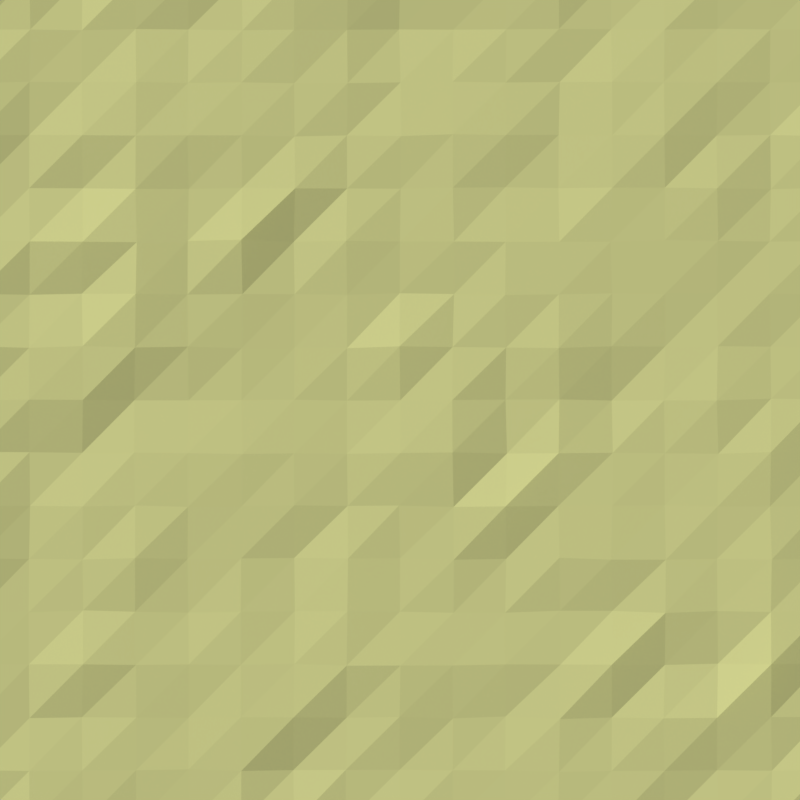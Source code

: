 # Source: Ball_Grease.blend  (saved by Blender 2.77.0; exported with 4.5.12 LTS)
import bpy
from mathutils import Matrix  # noqa: F401  (used for matrix-valued properties, if any)

bpy.ops.wm.read_factory_settings(use_empty=True)
scene = bpy.context.scene
scene.name = 'Scene'

# ---- collections
col_collection_1 = bpy.data.collections.new('Collection 1'); scene.collection.children.link(col_collection_1)

# ---- materials (node trees are filled in below, after node groups)
mat_white = bpy.data.materials.new('White')
mat_white.alpha_threshold = 0.0
mat_white.roughness = 0.5

# ---- material node trees
mat_white.use_nodes = True; mat_white.node_tree.nodes.clear()
_N = mat_white.node_tree.nodes; _L = mat_white.node_tree.links
n0 = _N.new('ShaderNodeOutputMaterial'); n0.name = 'Material Output'; n0.location = (300, 300)
n1 = _N.new('ShaderNodeBsdfDiffuse'); n1.name = 'Diffuse BSDF'; n1.location = (10, 300)
n1.inputs[0].default_value = (0.7356, 0.7484, 0.3131, 1.0)
_L.new(n1.outputs[0], n0.inputs[0])
n0.is_active_output = True

# ---- world
world_world = bpy.data.worlds.new('World'); scene.world = world_world
world_world.color = (0.05088, 0.05088, 0.05088)
world_world.use_sun_shadow = False
world_world.sun_shadow_jitter_overblur = 0.0
world_world.cycles.sampling_method = 'MANUAL'

# ---- cameras
cam_camera = bpy.data.cameras.new('Camera')
cam_camera.type = 'ORTHO'
cam_camera.clip_end = 100.0
cam_camera.lens = 35.0
cam_camera.sensor_width = 32.0
cam_camera.sensor_height = 18.0
cam_camera.ortho_scale = 18.9
cam_camera.display_size = 2.0
cam_camera.dof.focus_distance = 0.0

# ---- meshes
me_plane = bpy.data.meshes.new('Plane')
me_plane.from_pydata([(-1.0, -1.0, 0.00455), (1.002, -1.0, -0.0008141), (-1.0, 0.999, -0.01605), (0.998, 1.0, -0.004999), (-1.0, -0.0005035, -0.002168), (0.002048, -0.9991, -0.006392), (0.9973, 0.001522, -0.003606), (0.0004845, 1.001, 0.00172), (0.0006356, -0.0006101, -0.006052), (-1.001, -0.5023, -0.001286), (0.5038, -1.001, -0.01292), (1.002, 0.5015, -0.007829), (-0.5012, 0.9993, -0.009633), (-0.9993, 0.5023, 0.002268), (-0.4982, -1.001, -0.000697), (1.002, -0.4997, -0.01047), (0.4997, 1.003, -0.001853), (0.001514, 0.4992, 4.544e-05), (-0.0001166, -0.5, -0.004606), (-0.4994, -0.0008895, 0.002597), (0.5002, -0.001323, 0.0105), (0.5016, -0.4982, 0.003332), (-0.5, -0.5023, 0.002764), (-0.4991, 0.4985, -0.00509), (0.502, 0.5019, -0.009242), (-0.9993, -0.751, -0.007498), (0.7528, -1.001, -0.003779), (0.9988, 0.7504, -0.0005717), (-0.7502, 0.9996, 0.006303), (-1.001, 0.2504, -0.006493), (-0.2506, -1.001, -0.007347), (0.9974, -0.2501, -0.001368), (0.2522, 1.001, -0.006357), (0.00136, 0.7504, 0.002313), (-0.002343, -0.2493, -0.004703), (-0.7492, 0.0003566, -0.01235), (0.2493, 0.0009922, 0.003241), (-0.9997, -0.2505, -0.01573), (0.2486, -1.002, -0.007086), (0.9999, 0.25, 9.306e-05), (-0.2497, 0.9997, -0.01766), (-1.001, 0.7489, -0.01023), (-0.7491, -1.002, -0.006201), (0.9997, -0.7487, -0.005549), (0.7507, 0.999, -0.00993), (-0.0006704, 0.2522, 0.003425), (-0.001049, -0.7486, -0.01022), (-0.2499, 0.0007425, -0.001508), (0.7484, -0.001196, -0.01197), (0.5015, -0.2497, -0.004956), (0.5004, -0.7501, -0.001718), (0.2486, -0.5025, -0.002992), (0.75, -0.4986, -0.004137), (-0.5011, -0.2526, -0.005389), (-0.4993, -0.7507, -0.0007575), (-0.7486, -0.4969, 0.0005716), (-0.2484, -0.4988, 0.0009434), (-0.5009, 0.749, -0.005033), (-0.502, 0.2492, -0.007217), (-0.7494, 0.5001, 0.003563), (-0.248, 0.4999, -0.01597), (0.5008, 0.7517, -0.009437), (0.5015, 0.2518, -0.004595), (0.2487, 0.5026, 0.003382), (0.7494, 0.5002, -0.01327), (0.7488, 0.2497, -0.0004971), (0.2486, 0.2481, -0.01151), (0.2493, 0.7501, 0.001301), (-0.2489, 0.2501, -0.0006453), (-0.7519, 0.2511, 0.003177), (-0.7516, 0.7507, -0.004892), (-0.2515, -0.75, -0.01223), (-0.7518, -0.7496, 0.0037), (-0.7496, -0.2515, -0.005866), (0.7491, -0.7507, -0.01226), (0.2494, -0.7476, -0.0003242), (0.2495, -0.2513, -0.01854), (0.75, -0.2518, -0.006355), (-0.2499, -0.2489, -0.007112), (-0.2502, 0.7482, -0.00158), (0.7498, 0.751, -0.01045), (-0.9981, -0.8751, -0.005993), (0.8769, -1.001, -0.005642), (0.9988, 0.8754, -0.004508), (-0.8758, 1.003, -0.0112), (-0.9995, 0.1267, -0.01544), (-0.1284, -0.9996, 0.003489), (0.9999, -0.1236, 0.003167), (0.124, 1.001, -0.001865), (-0.0023, 0.8755, 0.01432), (0.0008839, -0.1253, -0.01471), (-0.8765, 0.0008648, -0.01225), (0.1236, -0.0001429, -0.01319), (-0.9992, -0.3744, -0.01129), (0.3739, -1.001, -0.01346), (1.001, 0.375, -0.003548), (-0.374, 0.9989, 0.001988), (-1.002, 0.6249, -0.01311), (-0.6231, -1.001, 0.002525), (0.9985, -0.6224, -0.001322), (0.625, 0.9998, -0.003465), (-0.0001577, 0.3744, -0.001045), (0.001132, -0.6273, -0.01479), (-0.3743, -0.0004128, -0.002322), (0.6239, -0.0009353, -0.001281), (0.5027, -0.1247, -0.0006632), (0.5006, -0.6253, -0.0174), (0.1265, -0.5027, -0.005473), (0.6271, -0.503, -0.008604), (-0.502, -0.1257, -0.006806), (-0.4989, -0.6247, -0.005429), (-0.8775, -0.5016, 0.002851), (-0.3763, -0.5003, -0.005451), (-0.4998, 0.8752, 0.00538), (-0.5016, 0.3756, -0.008042), (-0.8762, 0.5006, 0.003523), (-0.3734, 0.501, -0.007476), (0.4988, 0.876, -0.001244), (0.4974, 0.3737, -0.006501), (0.1249, 0.5016, -0.007236), (0.6261, 0.5018, -0.007623), (-1.0, -0.6233, -0.004118), (0.6246, -0.9996, 0.001915), (0.9992, 0.6232, -0.01483), (-0.6256, 0.9989, -0.01101), (-1.0, 0.3768, 0.002245), (-0.375, -0.9979, -0.01008), (1.001, -0.3743, 0.002703), (0.3747, 1.001, -0.0156), (0.002423, 0.6235, -0.007534), (0.0002194, -0.3737, -0.001821), (-0.6277, -0.000935, 0.006391), (0.3765, 0.001379, -0.005008), (-0.999, -0.1226, 0.0005788), (0.1254, -1.0, -0.003972), (0.9986, 0.123, -0.00295), (-0.1228, 1.0, -0.01313), (-1.001, 0.8749, 0.0003926), (-0.8754, -1.0, -0.01364), (1.0, -0.8739, -0.01604), (0.8766, 0.9993, -0.007085), (-0.001061, 0.1268, -0.01826), (-0.000813, -0.8735, 0.0009996), (-0.1255, -0.00157, 0.001186), (0.8769, 0.003163, -0.00177), (0.4986, -0.3772, -0.009895), (0.4999, -0.8764, -0.008085), (0.3778, -0.4978, 0.0005033), (0.8763, -0.5009, -0.01541), (-0.502, -0.376, -0.0003348), (-0.4999, -0.8726, -0.004923), (-0.626, -0.5003, -0.002961), (-0.1244, -0.499, -0.01277), (-0.502, 0.6253, -0.01481), (-0.5009, 0.1262, -0.008048), (-0.6251, 0.4988, -0.0172), (-0.1248, 0.4997, -0.00119), (0.5016, 0.6256, -0.009373), (0.4996, 0.1269, -0.004544), (0.3744, 0.5005, 0.004251), (0.8761, 0.4979, 0.002923), (0.7517, 0.3761, -0.006848), (0.7509, 0.1273, -0.004754), (0.6264, 0.2512, -0.004499), (0.8725, 0.2507, -0.004489), (0.2496, 0.3737, -0.009033), (0.2507, 0.1239, -0.004893), (0.1277, 0.2503, 0.0008498), (0.3753, 0.2496, -0.01028), (0.2511, 0.8757, 0.001442), (0.2505, 0.6262, -0.006713), (0.1243, 0.752, 0.0008542), (0.3775, 0.7512, 0.004746), (-0.251, 0.3736, 0.003306), (-0.2491, 0.1237, 0.0008531), (-0.3723, 0.2503, -0.007977), (-0.1251, 0.2484, -0.003296), (-0.7498, 0.374, -0.01989), (-0.7497, 0.1275, -0.01192), (-0.8751, 0.2486, 0.008006), (-0.6245, 0.251, -0.02251), (-0.7515, 0.8735, -0.005016), (-0.7509, 0.6256, -0.0145), (-0.8752, 0.7518, -0.003929), (-0.6233, 0.7514, -0.01507), (-0.2495, -0.6237, -0.006783), (-0.2519, -0.8744, 0.009312), (-0.3763, -0.7496, -0.009764), (-0.1262, -0.7505, 0.00223), (-0.7491, -0.6245, -0.01477), (-0.7506, -0.8752, -0.004757), (-0.8754, -0.7516, 0.002318), (-0.623, -0.7502, -0.004167), (-0.7508, -0.1248, 0.006716), (-0.7502, -0.3769, -0.001956), (-0.874, -0.25, 0.005277), (-0.6256, -0.2491, -0.005718), (0.7512, -0.6229, 0.007127), (0.7486, -0.8747, 0.004404), (0.6227, -0.7522, -0.01004), (0.8767, -0.7492, -0.01056), (0.2487, -0.6247, -0.01038), (0.2483, -0.875, -0.008092), (0.1252, -0.7523, -0.003324), (0.3777, -0.7538, -0.01145), (0.2528, -0.1264, 0.005538), (0.2508, -0.3753, 0.001379), (0.1266, -0.2526, -0.006847), (0.3741, -0.2503, -0.003702), (0.7522, -0.127, -0.003995), (0.7488, -0.3753, -0.003076), (0.6254, -0.2488, -0.0003435), (0.8742, -0.2514, -0.007113), (-0.2508, -0.1259, -0.006903), (-0.2498, -0.3731, 0.005023), (-0.3739, -0.251, -0.004626), (-0.1235, -0.2502, -0.0003795), (-0.2502, 0.8749, -0.008087), (-0.2491, 0.6226, -0.002796), (-0.3745, 0.7505, -0.003869), (-0.1236, 0.7486, -0.006258), (0.7501, 0.8768, -0.00241), (0.7478, 0.6244, -0.001552), (0.6237, 0.7509, -0.01315), (0.8738, 0.7504, 0.001526), (0.8748, 0.6261, 0.001229), (0.6248, 0.626, -0.01835), (0.6248, 0.8752, -0.009128), (-0.1255, 0.625, 0.0004944), (-0.3743, 0.6252, -0.01033), (-0.3722, 0.8734, -0.0009976), (-0.1229, -0.3746, -0.01011), (-0.3754, -0.3743, -0.002842), (-0.3719, -0.1275, -0.01021), (0.8783, -0.3769, -0.01341), (0.628, -0.3772, -0.005442), (0.6255, -0.126, 0.0004975), (0.3767, -0.3727, -0.008584), (0.1271, -0.3774, -0.008369), (0.1241, -0.1238, -0.01881), (0.3755, -0.8788, -0.01232), (0.1247, -0.8748, -0.00543), (0.1243, -0.6272, -0.01184), (0.8788, -0.8758, -0.000126), (0.6252, -0.8761, -0.006724), (0.6256, -0.626, 0.004283), (-0.626, -0.3737, -0.01451), (-0.8764, -0.3756, 0.00551), (-0.8753, -0.1234, 0.005877), (-0.6235, -0.8746, -0.003431), (-0.8758, -0.8763, -0.009132), (-0.8769, -0.6245, 0.000741), (-0.1282, -0.8739, 0.0001993), (-0.375, -0.8763, -0.008752), (-0.3759, -0.6257, -0.006271), (-0.6245, 0.6248, -0.01892), (-0.8757, 0.6263, 0.003426), (-0.8733, 0.8754, -0.007745), (-0.6261, 0.1239, -0.01652), (-0.8763, 0.1232, -0.009067), (-0.8748, 0.3748, -0.007177), (-0.1252, 0.1224, -0.003856), (-0.3742, 0.1222, -0.00313), (-0.3748, 0.3788, -0.02556), (0.3749, 0.6264, 0.005059), (0.1247, 0.6279, -0.008857), (0.1262, 0.8748, 0.01033), (0.3749, 0.1229, -0.01676), (0.1244, 0.1251, -0.003488), (0.1276, 0.3745, -0.007996), (0.8751, 0.1259, 0.002303), (0.6259, 0.1261, 0.002607), (0.6258, 0.378, -0.006822), (0.8736, 0.3742, -0.000265), (0.3761, 0.3738, -0.007592), (0.3758, 0.8768, -0.004212), (-0.127, 0.3762, -0.01044), (-0.622, 0.3728, -0.02041), (-0.6248, 0.8765, -0.00212), (-0.1262, -0.6277, -0.01328), (-0.6239, -0.626, -0.007557), (-0.628, -0.1243, -0.003165), (0.8773, -0.6243, -0.02725), (0.3792, -0.6249, -0.005109), (0.3748, -0.1258, -0.01319), (0.8766, -0.123, -0.014), (-0.1254, -0.1271, -0.002886), (-0.125, 0.8748, -0.00292), (0.875, 0.8753, -0.001642)], [], [(288, 83, 3, 140), (287, 89, 7, 136), (286, 90, 8, 143), (285, 87, 6, 144), (284, 105, 20, 132), (283, 106, 21, 147), (282, 99, 15, 148), (281, 109, 19, 131), (280, 110, 22, 151), (279, 102, 18, 152), (278, 113, 12, 124), (277, 114, 23, 155), (276, 101, 17, 156), (275, 117, 16, 128), (274, 118, 24, 159), (273, 95, 11, 160), (272, 161, 64, 120), (271, 162, 65, 163), (270, 135, 39, 164), (269, 165, 63, 119), (268, 166, 66, 167), (267, 158, 62, 168), (266, 169, 32, 88), (265, 170, 67, 171), (264, 157, 61, 172), (263, 173, 60, 116), (262, 174, 68, 175), (261, 141, 45, 176), (260, 177, 59, 115), (259, 178, 69, 179), (258, 154, 58, 180), (257, 181, 28, 84), (256, 182, 70, 183), (255, 153, 57, 184), (254, 185, 56, 112), (253, 186, 71, 187), (252, 142, 46, 188), (251, 189, 55, 111), (250, 190, 72, 191), (249, 150, 54, 192), (248, 193, 35, 91), (247, 194, 73, 195), (246, 149, 53, 196), (245, 197, 52, 108), (244, 198, 74, 199), (243, 139, 43, 200), (242, 201, 51, 107), (241, 202, 75, 203), (240, 146, 50, 204), (239, 205, 36, 92), (238, 206, 76, 207), (237, 145, 49, 208), (236, 209, 48, 104), (235, 210, 77, 211), (234, 127, 31, 212), (233, 213, 47, 103), (232, 214, 78, 215), (231, 130, 34, 216), (230, 217, 40, 96), (229, 218, 79, 219), (228, 129, 33, 220), (227, 221, 44, 100), (226, 222, 80, 223), (225, 123, 27, 224), (222, 225, 224, 80), (64, 160, 225, 222), (160, 11, 123, 225), (157, 226, 223, 61), (24, 120, 226, 157), (120, 64, 222, 226), (117, 227, 100, 16), (61, 223, 227, 117), (223, 80, 221, 227), (218, 228, 220, 79), (60, 156, 228, 218), (156, 17, 129, 228), (153, 229, 219, 57), (23, 116, 229, 153), (116, 60, 218, 229), (113, 230, 96, 12), (57, 219, 230, 113), (219, 79, 217, 230), (214, 231, 216, 78), (56, 152, 231, 214), (152, 18, 130, 231), (149, 232, 215, 53), (22, 112, 232, 149), (112, 56, 214, 232), (109, 233, 103, 19), (53, 215, 233, 109), (215, 78, 213, 233), (210, 234, 212, 77), (52, 148, 234, 210), (148, 15, 127, 234), (145, 235, 211, 49), (21, 108, 235, 145), (108, 52, 210, 235), (105, 236, 104, 20), (49, 211, 236, 105), (211, 77, 209, 236), (206, 237, 208, 76), (51, 147, 237, 206), (147, 21, 145, 237), (130, 238, 207, 34), (18, 107, 238, 130), (107, 51, 206, 238), (90, 239, 92, 8), (34, 207, 239, 90), (207, 76, 205, 239), (202, 240, 204, 75), (38, 94, 240, 202), (94, 10, 146, 240), (142, 241, 203, 46), (5, 134, 241, 142), (134, 38, 202, 241), (102, 242, 107, 18), (46, 203, 242, 102), (203, 75, 201, 242), (198, 243, 200, 74), (26, 82, 243, 198), (82, 1, 139, 243), (146, 244, 199, 50), (10, 122, 244, 146), (122, 26, 198, 244), (106, 245, 108, 21), (50, 199, 245, 106), (199, 74, 197, 245), (194, 246, 196, 73), (55, 151, 246, 194), (151, 22, 149, 246), (93, 247, 195, 37), (9, 111, 247, 93), (111, 55, 194, 247), (133, 248, 91, 4), (37, 195, 248, 133), (195, 73, 193, 248), (190, 249, 192, 72), (42, 98, 249, 190), (98, 14, 150, 249), (81, 250, 191, 25), (0, 138, 250, 81), (138, 42, 190, 250), (121, 251, 111, 9), (25, 191, 251, 121), (191, 72, 189, 251), (186, 252, 188, 71), (30, 86, 252, 186), (86, 5, 142, 252), (150, 253, 187, 54), (14, 126, 253, 150), (126, 30, 186, 253), (110, 254, 112, 22), (54, 187, 254, 110), (187, 71, 185, 254), (182, 255, 184, 70), (59, 155, 255, 182), (155, 23, 153, 255), (97, 256, 183, 41), (13, 115, 256, 97), (115, 59, 182, 256), (137, 257, 84, 2), (41, 183, 257, 137), (183, 70, 181, 257), (178, 258, 180, 69), (35, 131, 258, 178), (131, 19, 154, 258), (85, 259, 179, 29), (4, 91, 259, 85), (91, 35, 178, 259), (125, 260, 115, 13), (29, 179, 260, 125), (179, 69, 177, 260), (174, 261, 176, 68), (47, 143, 261, 174), (143, 8, 141, 261), (154, 262, 175, 58), (19, 103, 262, 154), (103, 47, 174, 262), (114, 263, 116, 23), (58, 175, 263, 114), (175, 68, 173, 263), (170, 264, 172, 67), (63, 159, 264, 170), (159, 24, 157, 264), (129, 265, 171, 33), (17, 119, 265, 129), (119, 63, 170, 265), (89, 266, 88, 7), (33, 171, 266, 89), (171, 67, 169, 266), (166, 267, 168, 66), (36, 132, 267, 166), (132, 20, 158, 267), (141, 268, 167, 45), (8, 92, 268, 141), (92, 36, 166, 268), (101, 269, 119, 17), (45, 167, 269, 101), (167, 66, 165, 269), (162, 270, 164, 65), (48, 144, 270, 162), (144, 6, 135, 270), (158, 271, 163, 62), (20, 104, 271, 158), (104, 48, 162, 271), (118, 272, 120, 24), (62, 163, 272, 118), (163, 65, 161, 272), (161, 273, 160, 64), (65, 164, 273, 161), (164, 39, 95, 273), (165, 274, 159, 63), (66, 168, 274, 165), (168, 62, 118, 274), (169, 275, 128, 32), (67, 172, 275, 169), (172, 61, 117, 275), (173, 276, 156, 60), (68, 176, 276, 173), (176, 45, 101, 276), (177, 277, 155, 59), (69, 180, 277, 177), (180, 58, 114, 277), (181, 278, 124, 28), (70, 184, 278, 181), (184, 57, 113, 278), (185, 279, 152, 56), (71, 188, 279, 185), (188, 46, 102, 279), (189, 280, 151, 55), (72, 192, 280, 189), (192, 54, 110, 280), (193, 281, 131, 35), (73, 196, 281, 193), (196, 53, 109, 281), (197, 282, 148, 52), (74, 200, 282, 197), (200, 43, 99, 282), (201, 283, 147, 51), (75, 204, 283, 201), (204, 50, 106, 283), (205, 284, 132, 36), (76, 208, 284, 205), (208, 49, 105, 284), (209, 285, 144, 48), (77, 212, 285, 209), (212, 31, 87, 285), (213, 286, 143, 47), (78, 216, 286, 213), (216, 34, 90, 286), (217, 287, 136, 40), (79, 220, 287, 217), (220, 33, 89, 287), (221, 288, 140, 44), (80, 224, 288, 221), (224, 27, 83, 288)])
me_plane.materials.append(mat_white)
me_plane.use_remesh_preserve_volume = False
me_plane.use_remesh_preserve_attributes = False
me_plane.use_mirror_vertex_groups = False
me_plane.update()

# ---- objects
ob_camera = bpy.data.objects.new('Camera', cam_camera)
ob_plane = bpy.data.objects.new('Plane', me_plane)

# ---- transforms, parenting, visibility, modifiers, constraints
ob_camera.location = (0.0, 0.0, 17.93)
ob_camera.hide_viewport = True
ob_camera.lineart.crease_threshold = 0.0
ob_plane.location = (0.0, 0.0, 0.0)
ob_plane.scale = (10.0, 10.0, 10.0)
ob_plane.lineart.crease_threshold = 0.0

# ---- collection membership
col_collection_1.objects.link(ob_camera)
col_collection_1.objects.link(ob_plane)

# ---- scene / render settings (as saved in the file)
scene.camera = ob_camera
scene.frame_start = 0; scene.frame_end = 15; scene.frame_set(0)
scene.render.engine = 'CYCLES'
scene.render.resolution_x = 1000
scene.render.resolution_y = 1000
scene.render.resolution_percentage = 50
scene.render.dither_intensity = 0.0
scene.cycles.use_denoising = False
scene.cycles.samples = 128
scene.cycles.sampling_pattern = 'TABULATED_SOBOL'
scene.cycles.light_sampling_threshold = 0.0
scene.cycles.use_adaptive_sampling = False
scene.cycles.use_light_tree = False
scene.cycles.blur_glossy = 0.0
scene.cycles.sample_clamp_indirect = 0.0
scene.view_settings.view_transform = 'Standard'
bpy.context.view_layer.update()

# ---- added for rendering (the .blend has no usable light): sun
light_auto_sun = bpy.data.lights.new('AutoSun', 'SUN')
light_auto_sun.energy = 3.0
light_auto_sun.angle = 0.0523599
ob_auto_sun = bpy.data.objects.new('AutoSun', light_auto_sun)
scene.collection.objects.link(ob_auto_sun)
ob_auto_sun.rotation_euler = (0.872665, 0.174533, 0.523599)
bpy.context.view_layer.update()
